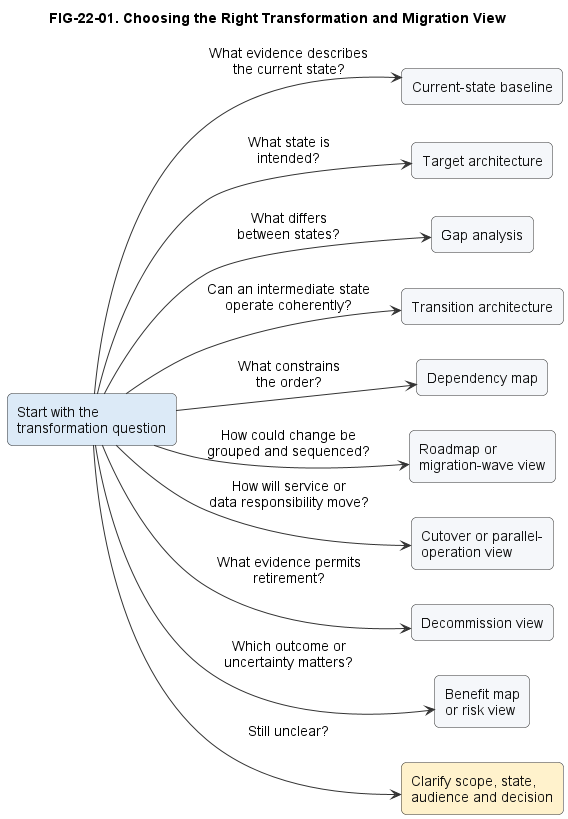

The diagram above was rendered by PlantUML. Its source (embedded in the PNG):
@startuml
title FIG-22-01. Choosing the Right Transformation and Migration View
skinparam backgroundColor #FFFFFF
skinparam defaultFontName Arial
skinparam defaultFontSize 14
skinparam shadowing false
skinparam ArrowColor #333333
skinparam rectangle {
  BackgroundColor #F5F7FA
  BorderColor #333333
  FontColor #111111
  RoundCorner 10
}
left to right direction
rectangle "Start with the\ntransformation question" as Start #DCEAF7
rectangle "Current-state baseline" as Current
rectangle "Target architecture" as Target
rectangle "Gap analysis" as Gap
rectangle "Transition architecture" as Transition
rectangle "Dependency map" as Dependency
rectangle "Roadmap or\nmigration-wave view" as Roadmap
rectangle "Cutover or parallel-\noperation view" as Cutover
rectangle "Decommission view" as Retire
rectangle "Benefit map\nor risk view" as Benefit
rectangle "Clarify scope, state,\naudience and decision" as Clarify #FFF2CC
Start --> Current : What evidence describes\nthe current state?
Start --> Target : What state is\nintended?
Start --> Gap : What differs\nbetween states?
Start --> Transition : Can an intermediate state\noperate coherently?
Start --> Dependency : What constrains\nthe order?
Start --> Roadmap : How could change be\ngrouped and sequenced?
Start --> Cutover : How will service or\ndata responsibility move?
Start --> Retire : What evidence permits\nretirement?
Start --> Benefit : Which outcome or\nuncertainty matters?
Start --> Clarify : Still unclear?
@enduml